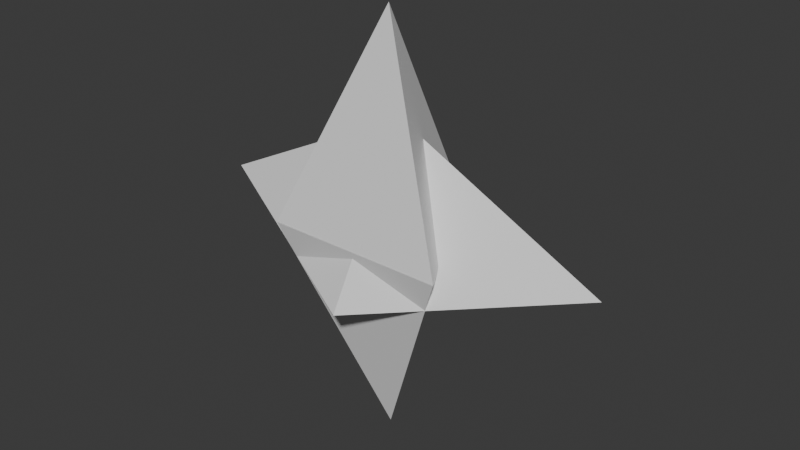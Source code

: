 # Source: STAR_COLLECT.blend  (saved by Blender 4.2.66; exported with 4.5.12 LTS)
import bpy
from mathutils import Matrix  # noqa: F401  (used for matrix-valued properties, if any)

bpy.ops.wm.read_factory_settings(use_empty=True)
scene = bpy.context.scene
scene.name = 'Scene'

# ---- collections
col_collection = bpy.data.collections.new('Collection'); scene.collection.children.link(col_collection)

# ---- world
world_world = bpy.data.worlds.new('World'); scene.world = world_world
world_world.use_nodes = True; world_world.node_tree.nodes.clear()
_N = world_world.node_tree.nodes; _L = world_world.node_tree.links
n0 = _N.new('ShaderNodeOutputWorld'); n0.name = 'World Output'; n0.location = (300, 300)
n1 = _N.new('ShaderNodeBackground'); n1.name = 'Background'; n1.location = (10, 300)
n1.inputs[0].default_value = (0.05088, 0.05088, 0.05088, 1.0)
_L.new(n1.outputs[0], n0.inputs[0])
n0.is_active_output = True
world_world.color = (0.05088, 0.05088, 0.05088)
world_world.sun_shadow_jitter_overblur = 0.0

# ---- meshes
me_cone_004 = bpy.data.meshes.new('Cone.004')
me_cone_004.from_pydata([(0.0, 1.0, -0.07504), (0.866, -0.5, -0.07504), (-0.866, -0.5, -0.07504), (0.0, 0.0, 1.925), (0.0, 1.0, -0.06627), (0.866, -0.5, -0.06627), (-0.866, -0.5, -0.06627), (0.0, 0.0, -2.066), (1.192e-07, 1.004, 0.4355), (0.0, 0.1387, -1.065), (-1.192e-07, -0.7284, 0.4343), (-2.0, 0.138, -0.06511), (-9.394e-05, 0.9996, 0.4355), (-9.4e-05, 0.1347, -1.065), (-9.418e-05, -0.7324, 0.4343), (2.0, 0.134, -0.06511)], [], [(0, 1, 3), (0, 2, 1), (1, 2, 3), (2, 0, 3), (4, 7, 5), (4, 5, 6), (5, 7, 6), (6, 7, 4), (8, 11, 9), (8, 9, 10), (9, 11, 10), (10, 11, 8), (12, 13, 15), (12, 14, 13), (13, 14, 15), (14, 12, 15)])
_uv = me_cone_004.uv_layers.new(name='UVMap')
_uv.uv.foreach_set('vector', [0.25, 0.49, 0.4578, 0.13, 0.25, 0.25, 0.75, 0.49, 0.5422, 0.13, 0.9578, 0.13, 0.4578, 0.13, 0.04215, 0.13, 0.25, 0.25, 0.04215, 0.13, 0.25, 0.49, 0.25, 0.25, 0.25, 0.49, 0.25, 0.25, 0.4578, 0.13, 0.75, 0.49, 0.9578, 0.13, 0.5422, 0.13, 0.4578, 0.13, 0.25, 0.25, 0.04215, 0.13, 0.04215, 0.13, 0.25, 0.25, 0.25, 0.49, 0.25, 0.49, 0.25, 0.25, 0.4578, 0.13, 0.75, 0.49, 0.9578, 0.13, 0.5422, 0.13, 0.4578, 0.13, 0.25, 0.25, 0.04215, 0.13, 0.04215, 0.13, 0.25, 0.25, 0.25, 0.49, 0.25, 0.49, 0.4578, 0.13, 0.25, 0.25, 0.75, 0.49, 0.5422, 0.13, 0.9578, 0.13, 0.4578, 0.13, 0.04215, 0.13, 0.25, 0.25, 0.04215, 0.13, 0.25, 0.49, 0.25, 0.25])
me_cone_004.update()

# ---- objects
ob_cone_003 = bpy.data.objects.new('Cone.003', me_cone_004)

# ---- transforms, parenting, visibility, modifiers, constraints
ob_cone_003.location = (0.0, 0.0, 0.0)
ob_cone_003.scale = (1.0, 1.0, -1.0)

# ---- collection membership
col_collection.objects.link(ob_cone_003)

# ---- scene / render settings (as saved in the file)
scene.frame_start = 1; scene.frame_end = 250; scene.frame_set(1)
scene.render.engine = 'BLENDER_EEVEE_NEXT'
bpy.context.view_layer.update()

# ---- added for rendering (the .blend has no active camera and no usable light): camera, sun
cam_auto = bpy.data.cameras.new('AutoCamera')
cam_auto.lens = 50.0
cam_auto.sensor_width = 36.0
cam_auto.clip_end = 1000.0
ob_auto_camera = bpy.data.objects.new('AutoCamera', cam_auto)
scene.collection.objects.link(ob_auto_camera)
ob_auto_camera.location = (5.46922, -6.42749, 4.44607)
ob_auto_camera.rotation_euler = (1.09748, -7.21219e-08, 0.694738)
scene.camera = ob_auto_camera
light_auto_sun = bpy.data.lights.new('AutoSun', 'SUN')
light_auto_sun.energy = 3.0
light_auto_sun.angle = 0.0523599
ob_auto_sun = bpy.data.objects.new('AutoSun', light_auto_sun)
scene.collection.objects.link(ob_auto_sun)
ob_auto_sun.rotation_euler = (0.872665, 0.174533, 0.523599)
bpy.context.view_layer.update()
